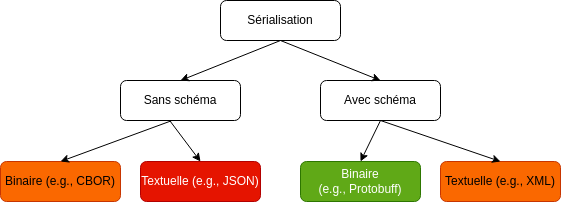

The diagram above was exported from draw.io. Its source (the exported page's mxGraphModel, read from the mxfile embedded in the PNG):
<mxGraphModel dx="688" dy="598" grid="1" gridSize="10" guides="1" tooltips="1" connect="1" arrows="1" fold="1" page="1" pageScale="1" pageWidth="827" pageHeight="1169" math="0" shadow="0">
  <root>
    <mxCell id="0" />
    <mxCell id="1" parent="0" />
    <mxCell id="hDkGkEwNerNiYUlUKyHj-1" value="Sans schéma" style="whiteSpace=wrap;html=1;rounded=1;" parent="1" vertex="1">
      <mxGeometry x="200" y="160" width="120" height="40" as="geometry" />
    </mxCell>
    <mxCell id="hDkGkEwNerNiYUlUKyHj-2" value="Avec schéma" style="whiteSpace=wrap;html=1;rounded=1;" parent="1" vertex="1">
      <mxGeometry x="400" y="160" width="120" height="40" as="geometry" />
    </mxCell>
    <mxCell id="hDkGkEwNerNiYUlUKyHj-3" value="Textuelle (&lt;span style=&quot;&quot;&gt;e.g.,&amp;nbsp;&lt;/span&gt;JSON)" style="whiteSpace=wrap;html=1;rounded=1;fillColor=#e51400;fontColor=#FFFFFF;strokeColor=#B20000;" parent="1" vertex="1">
      <mxGeometry x="220" y="241" width="120" height="40" as="geometry" />
    </mxCell>
    <mxCell id="hDkGkEwNerNiYUlUKyHj-4" value="Binaire (&lt;span style=&quot;&quot;&gt;e.g.,&amp;nbsp;&lt;/span&gt;Protobuff)" style="whiteSpace=wrap;html=1;rounded=1;fillColor=#60a917;fontColor=#FFFFFF;strokeColor=#2D7600;" parent="1" vertex="1">
      <mxGeometry x="380" y="241" width="120" height="40" as="geometry" />
    </mxCell>
    <mxCell id="hDkGkEwNerNiYUlUKyHj-5" value="Textuelle (e.g.,&amp;nbsp;XML)" style="whiteSpace=wrap;html=1;rounded=1;fillColor=#fa6800;fontColor=#000000;strokeColor=#C73500;" parent="1" vertex="1">
      <mxGeometry x="520" y="241" width="120" height="40" as="geometry" />
    </mxCell>
    <mxCell id="hDkGkEwNerNiYUlUKyHj-6" value="Binaire (e.g., CBOR)" style="whiteSpace=wrap;html=1;rounded=1;fillColor=#fa6800;fontColor=#000000;strokeColor=#C73500;" parent="1" vertex="1">
      <mxGeometry x="80" y="241" width="120" height="40" as="geometry" />
    </mxCell>
    <mxCell id="hDkGkEwNerNiYUlUKyHj-7" value="Sérialisation" style="whiteSpace=wrap;html=1;rounded=1;" parent="1" vertex="1">
      <mxGeometry x="300" y="80" width="120" height="40" as="geometry" />
    </mxCell>
    <mxCell id="hDkGkEwNerNiYUlUKyHj-8" value="" style="edgeStyle=none;orthogonalLoop=1;jettySize=auto;html=1;rounded=0;exitX=0.5;exitY=1;exitDx=0;exitDy=0;entryX=0.5;entryY=0;entryDx=0;entryDy=0;" parent="1" source="hDkGkEwNerNiYUlUKyHj-7" target="hDkGkEwNerNiYUlUKyHj-2" edge="1">
      <mxGeometry width="80" relative="1" as="geometry">
        <mxPoint x="360" y="310" as="sourcePoint" />
        <mxPoint x="440" y="310" as="targetPoint" />
        <Array as="points" />
      </mxGeometry>
    </mxCell>
    <mxCell id="hDkGkEwNerNiYUlUKyHj-9" value="" style="edgeStyle=none;orthogonalLoop=1;jettySize=auto;html=1;rounded=0;exitX=0.5;exitY=1;exitDx=0;exitDy=0;entryX=0.5;entryY=0;entryDx=0;entryDy=0;" parent="1" source="hDkGkEwNerNiYUlUKyHj-7" target="hDkGkEwNerNiYUlUKyHj-1" edge="1">
      <mxGeometry width="80" relative="1" as="geometry">
        <mxPoint x="370" y="130" as="sourcePoint" />
        <mxPoint x="470" y="170" as="targetPoint" />
        <Array as="points" />
      </mxGeometry>
    </mxCell>
    <mxCell id="hDkGkEwNerNiYUlUKyHj-10" value="" style="edgeStyle=none;orthogonalLoop=1;jettySize=auto;html=1;rounded=0;exitX=0.5;exitY=1;exitDx=0;exitDy=0;entryX=0.5;entryY=0;entryDx=0;entryDy=0;" parent="1" source="hDkGkEwNerNiYUlUKyHj-2" target="hDkGkEwNerNiYUlUKyHj-4" edge="1">
      <mxGeometry width="80" relative="1" as="geometry">
        <mxPoint x="370" y="130" as="sourcePoint" />
        <mxPoint x="270" y="170" as="targetPoint" />
        <Array as="points" />
      </mxGeometry>
    </mxCell>
    <mxCell id="hDkGkEwNerNiYUlUKyHj-11" value="" style="edgeStyle=none;orthogonalLoop=1;jettySize=auto;html=1;rounded=0;exitX=0.5;exitY=1;exitDx=0;exitDy=0;entryX=0.5;entryY=0;entryDx=0;entryDy=0;" parent="1" source="hDkGkEwNerNiYUlUKyHj-2" target="hDkGkEwNerNiYUlUKyHj-5" edge="1">
      <mxGeometry width="80" relative="1" as="geometry">
        <mxPoint x="470" y="250" as="sourcePoint" />
        <mxPoint x="450" y="290" as="targetPoint" />
        <Array as="points" />
      </mxGeometry>
    </mxCell>
    <mxCell id="hDkGkEwNerNiYUlUKyHj-12" value="" style="edgeStyle=none;orthogonalLoop=1;jettySize=auto;html=1;rounded=0;exitX=0.413;exitY=1.013;exitDx=0;exitDy=0;entryX=0.5;entryY=0;entryDx=0;entryDy=0;exitPerimeter=0;" parent="1" source="hDkGkEwNerNiYUlUKyHj-1" target="hDkGkEwNerNiYUlUKyHj-3" edge="1">
      <mxGeometry width="80" relative="1" as="geometry">
        <mxPoint x="470" y="250" as="sourcePoint" />
        <mxPoint x="590" y="290" as="targetPoint" />
        <Array as="points" />
      </mxGeometry>
    </mxCell>
    <mxCell id="hDkGkEwNerNiYUlUKyHj-13" value="" style="edgeStyle=none;orthogonalLoop=1;jettySize=auto;html=1;rounded=0;exitX=0.425;exitY=1.006;exitDx=0;exitDy=0;entryX=0.5;entryY=0;entryDx=0;entryDy=0;exitPerimeter=0;" parent="1" source="hDkGkEwNerNiYUlUKyHj-1" target="hDkGkEwNerNiYUlUKyHj-6" edge="1">
      <mxGeometry width="80" relative="1" as="geometry">
        <mxPoint x="260" y="251" as="sourcePoint" />
        <mxPoint x="290" y="290" as="targetPoint" />
        <Array as="points" />
      </mxGeometry>
    </mxCell>
  </root>
</mxGraphModel>